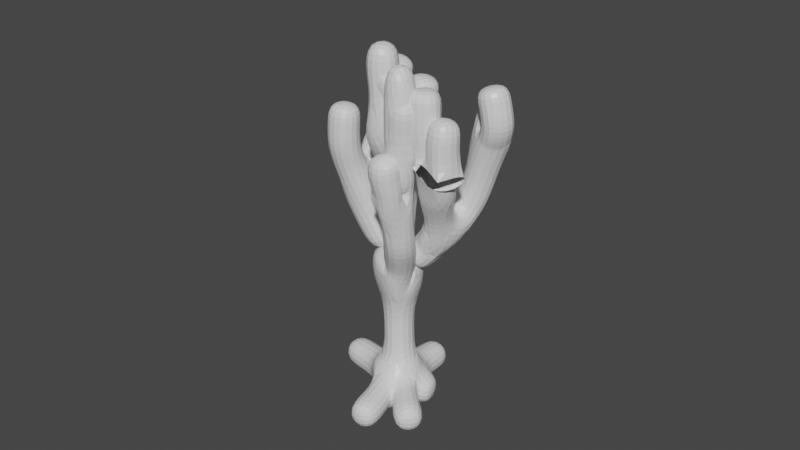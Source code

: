 # Source: Tree.blend  (saved by Blender 2.80.75; exported with 4.5.12 LTS)
import bpy
from mathutils import Matrix  # noqa: F401  (used for matrix-valued properties, if any)

bpy.ops.wm.read_factory_settings(use_empty=True)
scene = bpy.context.scene
scene.name = 'Scene'

# ---- collections
col_collection = bpy.data.collections.new('Collection'); scene.collection.children.link(col_collection)

# ---- materials (node trees are filled in below, after node groups)
mat_material = bpy.data.materials.new('Material')
mat_material.alpha_threshold = 0.0
mat_material.use_transparent_shadow = False
mat_material.line_color = (0.0, 0.0, 0.0, 1.0)

# ---- material node trees
mat_material.use_nodes = True; mat_material.node_tree.nodes.clear()
_N = mat_material.node_tree.nodes; _L = mat_material.node_tree.links
n0 = _N.new('ShaderNodeOutputMaterial'); n0.name = 'Material Output'; n0.location = (300, 300)
n1 = _N.new('ShaderNodeBsdfPrincipled'); n1.name = 'Principled BSDF'; n1.location = (10, 300)
n1.distribution = 'GGX'
n1.subsurface_method = 'BURLEY'
n1.inputs[2].default_value = 0.4
n1.inputs[3].default_value = 1.45
n1.inputs[27].default_value = (0.0, 0.0, 0.0, 1.0)
n1.inputs[28].default_value = 1.0
_L.new(n1.outputs[0], n0.inputs[0])
n0.is_active_output = True

# ---- world
world_world = bpy.data.worlds.new('World'); scene.world = world_world
world_world.use_nodes = True; world_world.node_tree.nodes.clear()
_N = world_world.node_tree.nodes; _L = world_world.node_tree.links
n0 = _N.new('ShaderNodeOutputWorld'); n0.name = 'World Output'; n0.location = (300, 300)
n1 = _N.new('ShaderNodeBackground'); n1.name = 'Background'; n1.location = (10, 300)
n1.inputs[0].default_value = (0.05088, 0.05088, 0.05088, 1.0)
_L.new(n1.outputs[0], n0.inputs[0])
n0.is_active_output = True
world_world.color = (0.05088, 0.05088, 0.05088)
world_world.use_sun_shadow = False
world_world.sun_shadow_jitter_overblur = 0.0

# ---- meshes
me_cube = bpy.data.meshes.new('Cube')
me_cube.from_pydata([(0.0004663, -0.00113, -0.005883), (-0.03695, 0.00672, 1.903), (0.6441, 0.2607, 2.684), (-0.7447, 0.6009, 4.014), (-0.6935, 0.6652, 4.564), (0.8491, -0.3072, 3.729), (0.3742, -0.4394, 2.664), (0.3882, -0.5852, 3.31), (0.2047, -1.26, -0.04599), (-1.222, 0.223, -0.02979), (-0.009946, 1.077, -0.02455), (0.8839, -0.8237, -0.05709), (-0.7292, -0.09027, 3.157), (-0.7101, -0.4353, 4.004), (-0.6741, -0.4208, 4.676), (0.6141, 0.1342, -0.1052), (-3.042, -2.865, -2.384e-07), (3.042, -2.865, -2.384e-07), (-3.042, 2.865, -2.384e-07), (3.042, 2.865, -2.384e-07), (1.129, -0.41, 4.163), (0.7485, -0.3789, 4.572), (0.8942, 0.6106, 3.269), (1.107, 0.6846, 4.08), (1.366, 0.4975, 4.537), (1.055, 0.7777, 4.712), (1.106, -0.4605, 4.469), (1.214, 0.5014, 5.112), (-0.03695, 0.09775, 3.734), (0.06604, 0.3313, 4.467), (-0.05922, -0.3655, 4.236), (0.06381, -0.2676, 4.735), (-0.03419, -0.3445, 4.596), (-0.5108, 0.6211, 5.102), (0.465, -0.5402, 4.202), (0.1681, 0.3597, 5.052), (-0.0251, -0.3406, 5.208), (0.7366, -0.368, 5.202), (1.13, -0.4061, 4.888), (0.1099, -0.3605, 5.356), (0.574, -0.5786, 5.08), (0.465, -0.5402, 5.202), (0.465, -0.5402, 4.202), (0.4111, -0.5072, 5.534), (0.3661, -0.7851, 3.897), (0.3851, -0.8137, 4.27), (-0.0251, -0.3406, 5.704)], [(0, 1), (1, 2), (12, 3), (3, 4), (2, 5), (1, 6), (6, 7), (0, 8), (0, 9), (0, 10), (0, 11), (1, 12), (12, 13), (13, 14), (0, 15), (5, 20), (5, 21), (2, 22), (22, 23), (23, 24), (23, 25), (20, 26), (24, 27), (1, 28), (28, 29), (28, 30), (32, 31), (30, 32), (4, 33), (7, 34), (29, 35), (32, 36), (21, 37), (26, 38), (31, 39), (34, 40), (34, 41), (41, 42), (41, 43), (7, 44), (44, 45), (36, 46)], [(16, 17, 19, 18)])
_uv = me_cube.uv_layers.new(name='UVMap')
_uv.uv.foreach_set('vector', [0.0, 0.0, 1.0, 0.0, 1.0, 1.0, 0.0, 1.0])
me_cube.materials.append(mat_material)
me_cube.use_remesh_preserve_volume = False
me_cube.use_remesh_preserve_attributes = False
me_cube.use_mirror_vertex_groups = False
me_cube.update()

# ---- objects
ob_cube = bpy.data.objects.new('Cube', me_cube)

# ---- transforms, parenting, visibility, modifiers, constraints
ob_cube.location = (0.0, 0.0, 0.0)
ob_cube.lock_rotations_4d = False
ob_cube.empty_display_type = 'ARROWS'
ob_cube.lineart.crease_threshold = 0.0
_m = ob_cube.modifiers.new('Skin', 'SKIN')
_m.use_y_symmetry = True
_m.use_z_symmetry = True
_m = ob_cube.modifiers.new('Subdivision', 'SUBSURF')
_m.uv_smooth = 'PRESERVE_CORNERS'
_m.show_only_control_edges = False

# ---- collection membership
col_collection.objects.link(ob_cube)

# ---- scene / render settings (as saved in the file)
scene.frame_start = 1; scene.frame_end = 250; scene.frame_set(0)
scene.render.engine = 'BLENDER_EEVEE_NEXT'
scene.cycles.use_denoising = False
scene.cycles.samples = 128
scene.cycles.sampling_pattern = 'TABULATED_SOBOL'
scene.cycles.use_adaptive_sampling = False
scene.cycles.use_light_tree = False
scene.view_settings.view_transform = 'Filmic'
bpy.context.view_layer.update()

# ---- added for rendering (the .blend has no active camera and no usable light): camera, sun
cam_auto = bpy.data.cameras.new('AutoCamera')
cam_auto.lens = 50.0
cam_auto.sensor_width = 36.0
cam_auto.clip_end = 1000.0
ob_auto_camera = bpy.data.objects.new('AutoCamera', cam_auto)
scene.collection.objects.link(ob_auto_camera)
ob_auto_camera.location = (9.48093, -11.3771, 10.3241)
ob_auto_camera.rotation_euler = (1.09748, -7.21219e-08, 0.694738)
scene.camera = ob_auto_camera
light_auto_sun = bpy.data.lights.new('AutoSun', 'SUN')
light_auto_sun.energy = 3.0
light_auto_sun.angle = 0.0523599
ob_auto_sun = bpy.data.objects.new('AutoSun', light_auto_sun)
scene.collection.objects.link(ob_auto_sun)
ob_auto_sun.rotation_euler = (0.872665, 0.174533, 0.523599)
bpy.context.view_layer.update()
